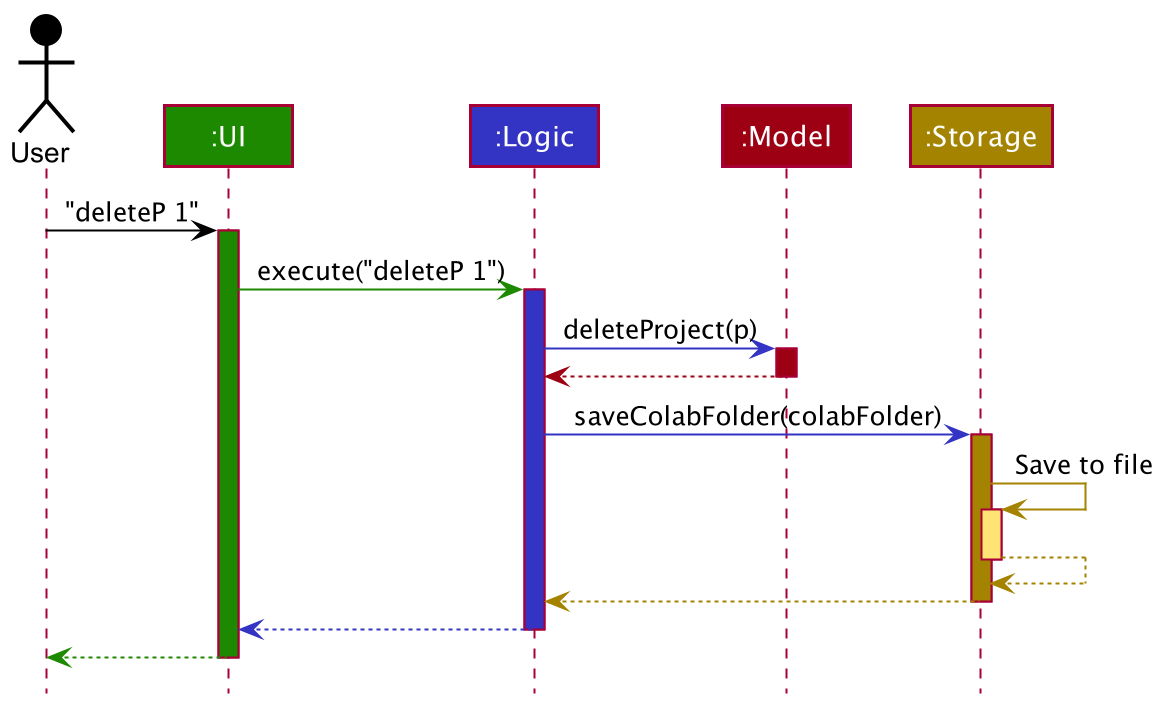

The diagram above was rendered by PlantUML. Its source (embedded in the PNG):
@startuml
!include style.puml

Actor User as user USER_COLOR
Participant ":UI" as ui UI_COLOR
Participant ":Logic" as logic LOGIC_COLOR
Participant ":Model" as model MODEL_COLOR
Participant ":Storage" as storage STORAGE_COLOR

user -[USER_COLOR]> ui : "deleteP 1"
activate ui UI_COLOR

ui -[UI_COLOR]> logic : execute("deleteP 1")
activate logic LOGIC_COLOR

logic -[LOGIC_COLOR]> model : deleteProject(p)
activate model MODEL_COLOR

model -[MODEL_COLOR]-> logic
deactivate model

logic -[LOGIC_COLOR]> storage : saveColabFolder(colabFolder)
activate storage STORAGE_COLOR

storage -[STORAGE_COLOR]> storage : Save to file
activate storage STORAGE_COLOR_T1
storage --[STORAGE_COLOR]> storage
deactivate storage

storage --[STORAGE_COLOR]> logic
deactivate storage

logic --[LOGIC_COLOR]> ui
deactivate logic

ui--[UI_COLOR]> user
deactivate ui
@enduml